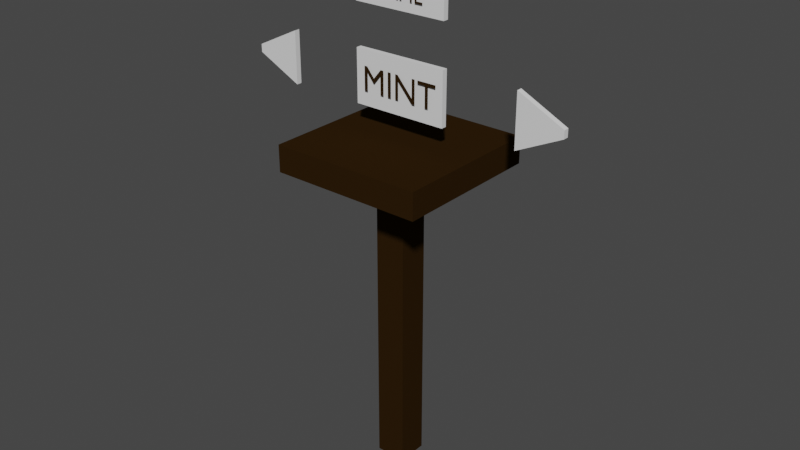 # Source: CompicactusObjects.blend  (saved by Blender 2.93.20; exported with 4.5.12 LTS)
import bpy
from mathutils import Matrix  # noqa: F401  (used for matrix-valued properties, if any)

bpy.ops.wm.read_factory_settings(use_empty=True)
scene = bpy.context.scene
scene.name = 'Scene'

# ---- collections
col_stool = bpy.data.collections.new('Stool'); scene.collection.children.link(col_stool)
col_mint = bpy.data.collections.new('Mint'); scene.collection.children.link(col_mint)
col_right = bpy.data.collections.new('Right'); scene.collection.children.link(col_right)
col_left = bpy.data.collections.new('Left'); scene.collection.children.link(col_left)
col_setname = bpy.data.collections.new('SetName'); scene.collection.children.link(col_setname)

# ---- materials (node trees are filled in below, after node groups)
mat_material = bpy.data.materials.new('Material')
mat_material.alpha_threshold = 0.0
mat_material.use_transparent_shadow = False
mat_material.line_color = (0.0, 0.0, 0.0, 1.0)

# ---- material node trees
mat_material.use_nodes = True; mat_material.node_tree.nodes.clear()
_N = mat_material.node_tree.nodes; _L = mat_material.node_tree.links
n0 = _N.new('ShaderNodeOutputMaterial'); n0.name = 'Material Output'; n0.location = (300, 300)
n1 = _N.new('ShaderNodeBsdfPrincipled'); n1.name = 'Principled BSDF'; n1.location = (10, 300)
n1.distribution = 'GGX'
n1.subsurface_method = 'BURLEY'
n1.inputs[0].default_value = (0.02721, 0.01296, 0.002682, 1.0)
n1.inputs[2].default_value = 1.0
n1.inputs[3].default_value = 1.45
n1.inputs[13].default_value = 0.0
n1.inputs[27].default_value = (0.0, 0.0, 0.0, 1.0)
n1.inputs[28].default_value = 1.0
_L.new(n1.outputs[0], n0.inputs[0])
n0.is_active_output = True

# ---- world
world_world = bpy.data.worlds.new('World'); scene.world = world_world
world_world.use_nodes = True; world_world.node_tree.nodes.clear()
_N = world_world.node_tree.nodes; _L = world_world.node_tree.links
n0 = _N.new('ShaderNodeOutputWorld'); n0.name = 'World Output'; n0.location = (300, 300)
n1 = _N.new('ShaderNodeBackground'); n1.name = 'Background'; n1.location = (10, 300)
n1.inputs[0].default_value = (0.05088, 0.05088, 0.05088, 1.0)
_L.new(n1.outputs[0], n0.inputs[0])
n0.is_active_output = True
world_world.color = (0.05088, 0.05088, 0.05088)
world_world.use_sun_shadow = False
world_world.sun_shadow_jitter_overblur = 0.0

# ---- meshes
me_cube = bpy.data.meshes.new('Cube')
me_cube.from_pydata([(0.2237, 0.2237, 0.003264), (0.2237, 0.2237, -0.07483), (0.2237, -0.2237, 0.003264), (0.2237, -0.2237, -0.07483), (-0.2237, 0.2237, 0.003264), (-0.2237, 0.2237, -0.07483), (-0.2237, -0.2237, 0.003264), (-0.2237, -0.2237, -0.07483), (0.04505, 0.04505, -0.02792), (0.04505, 0.04505, -0.995), (0.04505, -0.04505, -0.02792), (0.04505, -0.04505, -0.995), (-0.04505, 0.04505, -0.02792), (-0.04505, 0.04505, -0.995), (-0.04505, -0.04505, -0.02792), (-0.04505, -0.04505, -0.995)], [], [(0, 4, 6, 2), (3, 2, 6, 7), (7, 6, 4, 5), (5, 1, 3, 7), (1, 0, 2, 3), (5, 4, 0, 1), (8, 12, 14, 10), (11, 10, 14, 15), (15, 14, 12, 13), (13, 9, 11, 15), (9, 8, 10, 11), (13, 12, 8, 9)])
_uv = me_cube.uv_layers.new(name='UVMap')
_uv.uv.foreach_set('vector', [0.625, 0.5, 0.875, 0.5, 0.875, 0.75, 0.625, 0.75, 0.375, 0.75, 0.625, 0.75, 0.625, 1.0, 0.375, 1.0, 0.375, 0.0, 0.625, 0.0, 0.625, 0.25, 0.375, 0.25, 0.125, 0.5, 0.375, 0.5, 0.375, 0.75, 0.125, 0.75, 0.375, 0.5, 0.625, 0.5, 0.625, 0.75, 0.375, 0.75, 0.375, 0.25, 0.625, 0.25, 0.625, 0.5, 0.375, 0.5, 0.625, 0.5, 0.875, 0.5, 0.875, 0.75, 0.625, 0.75, 0.375, 0.75, 0.625, 0.75, 0.625, 1.0, 0.375, 1.0, 0.375, 0.0, 0.625, 0.0, 0.625, 0.25, 0.375, 0.25, 0.125, 0.5, 0.375, 0.5, 0.375, 0.75, 0.125, 0.75, 0.375, 0.5, 0.625, 0.5, 0.625, 0.75, 0.375, 0.75, 0.375, 0.25, 0.625, 0.25, 0.625, 0.5, 0.375, 0.5])
me_cube.materials.append(mat_material)
me_cube.use_remesh_preserve_volume = False
me_cube.use_remesh_preserve_attributes = False
me_cube.use_mirror_vertex_groups = False
me_cube.update()
me_text = bpy.data.meshes.new('Text')
me_text.from_pydata([(2.399, 0.682, 0.0), (1.829, 0.682, 0.0), (1.829, 0.594, 0.0), (2.065, 0.594, 0.0), (2.065, 0.0, 0.0), (2.163, 0.0, 0.0), (2.163, 0.594, 0.0), (2.399, 0.594, 0.0), (1.737, 0.682, 0.0), (1.645, 0.682, 0.0), (1.645, 0.154, 0.0), (1.183, 0.682, 0.0), (1.105, 0.682, 0.0), (1.105, 0.0, 0.0), (1.197, 0.0, 0.0), (1.197, 0.525, 0.0), (1.653, 0.0, 0.0), (1.737, 0.0, 0.0), (0.955, 0.682, 0.0), (0.857, 0.682, 0.0), (0.857, 0.0, 0.0), (0.955, 0.0, 0.0), (0.709, 0.682, 0.0), (0.618, 0.682, 0.0), (0.391, 0.402, 0.0), (0.165, 0.682, 0.0), (0.073, 0.682, 0.0), (0.073, 0.0, 0.0), (0.171, 0.0, 0.0), (0.171, 0.531, 0.0), (0.173, 0.531, 0.0), (0.383, 0.267, 0.0), (0.399, 0.267, 0.0), (0.609, 0.531, 0.0), (0.611, 0.531, 0.0), (0.611, 0.0, 0.0), (0.709, 0.0, 0.0)], [], [(2, 0, 1), (2, 7, 0), (3, 7, 2), (4, 6, 3), (6, 7, 3), (4, 5, 6), (13, 11, 12), (13, 15, 11), (15, 10, 11), (10, 8, 9), (10, 17, 8), (13, 14, 15), (16, 10, 15), (16, 17, 10), (20, 18, 19), (20, 21, 18), (27, 25, 26), (27, 29, 25), (29, 30, 25), (30, 24, 25), (24, 22, 23), (24, 33, 22), (33, 34, 22), (34, 36, 22), (27, 28, 29), (31, 24, 30), (24, 32, 33), (35, 36, 34), (31, 32, 24)])
_uv = me_text.uv_layers.new(name='UVMap')
_uv.uv.foreach_set('vector', [0.2857, 0.0, 0.0, 0.0, 0.1429, 0.0, 0.2857, 0.0, 1.0, 0.0, 0.0, 0.0, 0.4286, 0.0, 1.0, 0.0, 0.2857, 0.0, 0.5714, 0.0, 0.8571, 0.0, 0.4286, 0.0, 0.8571, 0.0, 1.0, 0.0, 0.4286, 0.0, 0.5714, 0.0, 0.7143, 0.0, 0.8571, 0.0, 0.5556, 0.0, 0.3333, 0.0, 0.4444, 0.0, 0.5556, 0.0, 0.7778, 0.0, 0.3333, 0.0, 0.7778, 0.0, 0.2222, 0.0, 0.3333, 0.0, 0.2222, 0.0, 0.0, 0.0, 0.1111, 0.0, 0.2222, 0.0, 1.0, 0.0, 0.0, 0.0, 0.5556, 0.0, 0.6667, 0.0, 0.7778, 0.0, 0.8889, 0.0, 0.2222, 0.0, 0.7778, 0.0, 0.8889, 0.0, 1.0, 0.0, 0.2222, 0.0, 0.6667, 0.0, 0.0, 0.0, 0.3333, 0.0, 0.6667, 0.0, 1.0, 0.0, 0.0, 0.0, 0.3571, 0.0, 0.2143, 0.0, 0.2857, 0.0, 0.3571, 0.0, 0.5, 0.0, 0.2143, 0.0, 0.5, 0.0, 0.5714, 0.0, 0.2143, 0.0, 0.5714, 0.0, 0.1429, 0.0, 0.2143, 0.0, 0.1429, 0.0, 0.0, 0.0, 0.07143, 0.0, 0.1429, 0.0, 0.7857, 0.0, 0.0, 0.0, 0.7857, 0.0, 0.8571, 0.0, 0.0, 0.0, 0.8571, 0.0, 1.0, 0.0, 0.0, 0.0, 0.3571, 0.0, 0.4286, 0.0, 0.5, 0.0, 0.6429, 0.0, 0.1429, 0.0, 0.5714, 0.0, 0.1429, 0.0, 0.7143, 0.0, 0.7857, 0.0, 0.9286, 0.0, 1.0, 0.0, 0.8571, 0.0, 0.6429, 0.0, 0.7143, 0.0, 0.1429, 0.0])
me_text.materials.append(mat_material)
me_text.use_remesh_fix_poles = True
me_text.use_remesh_preserve_attributes = False
me_text.update()
me_cube_001 = bpy.data.meshes.new('Cube.001')
me_cube_001.from_pydata([(-0.1405, -0.007989, -0.07673), (-0.1405, -0.007989, 0.07673), (-0.1405, 0.007989, -0.07673), (-0.1405, 0.007989, 0.07673), (0.1405, -0.007989, -0.07673), (0.1405, -0.007989, 0.07673), (0.1405, 0.007989, -0.07673), (0.1405, 0.007989, 0.07673)], [], [(0, 1, 3, 2), (2, 3, 7, 6), (6, 7, 5, 4), (4, 5, 1, 0), (2, 6, 4, 0), (7, 3, 1, 5)])
_uv = me_cube_001.uv_layers.new(name='UVMap')
_uv.uv.foreach_set('vector', [0.375, 0.0, 0.625, 0.0, 0.625, 0.25, 0.375, 0.25, 0.375, 0.25, 0.625, 0.25, 0.625, 0.5, 0.375, 0.5, 0.375, 0.5, 0.625, 0.5, 0.625, 0.75, 0.375, 0.75, 0.375, 0.75, 0.625, 0.75, 0.625, 1.0, 0.375, 1.0, 0.125, 0.5, 0.375, 0.5, 0.375, 0.75, 0.125, 0.75, 0.625, 0.5, 0.875, 0.5, 0.875, 0.75, 0.625, 0.75])
me_cube_001.use_remesh_fix_poles = True
me_cube_001.use_remesh_preserve_attributes = False
me_cube_001.update()
me_cube_002 = bpy.data.meshes.new('Cube.002')
me_cube_002.from_pydata([(-0.06692, -0.007989, -0.07673), (-0.06692, -0.007989, 0.07673), (-0.06692, 0.007989, -0.07673), (-0.06692, 0.007989, 0.07673), (0.06692, -0.007989, -0.01141), (0.06692, -0.007989, 0.01141), (0.06692, 0.007989, -0.01141), (0.06692, 0.007989, 0.01141)], [], [(0, 1, 3, 2), (2, 3, 7, 6), (6, 7, 5, 4), (4, 5, 1, 0), (2, 6, 4, 0), (7, 3, 1, 5)])
_uv = me_cube_002.uv_layers.new(name='UVMap')
_uv.uv.foreach_set('vector', [0.375, 0.0, 0.625, 0.0, 0.625, 0.25, 0.375, 0.25, 0.375, 0.25, 0.625, 0.25, 0.625, 0.5, 0.375, 0.5, 0.375, 0.5, 0.625, 0.5, 0.625, 0.75, 0.375, 0.75, 0.375, 0.75, 0.625, 0.75, 0.625, 1.0, 0.375, 1.0, 0.125, 0.5, 0.375, 0.5, 0.375, 0.75, 0.125, 0.75, 0.625, 0.5, 0.875, 0.5, 0.875, 0.75, 0.625, 0.75])
me_cube_002.use_remesh_fix_poles = True
me_cube_002.use_remesh_preserve_attributes = False
me_cube_002.update()
me_cube_003 = bpy.data.meshes.new('Cube.003')
me_cube_003.from_pydata([(0.06692, -0.007989, 0.07673), (0.06692, -0.007989, -0.07673), (0.06692, 0.007989, 0.07673), (0.06692, 0.007989, -0.07673), (-0.06692, -0.007989, 0.01141), (-0.06692, -0.007989, -0.01141), (-0.06692, 0.007989, 0.01141), (-0.06692, 0.007989, -0.01141)], [], [(0, 1, 3, 2), (2, 3, 7, 6), (6, 7, 5, 4), (4, 5, 1, 0), (2, 6, 4, 0), (7, 3, 1, 5)])
_uv = me_cube_003.uv_layers.new(name='UVMap')
_uv.uv.foreach_set('vector', [0.375, 0.0, 0.625, 0.0, 0.625, 0.25, 0.375, 0.25, 0.375, 0.25, 0.625, 0.25, 0.625, 0.5, 0.375, 0.5, 0.375, 0.5, 0.625, 0.5, 0.625, 0.75, 0.375, 0.75, 0.375, 0.75, 0.625, 0.75, 0.625, 1.0, 0.375, 1.0, 0.125, 0.5, 0.375, 0.5, 0.375, 0.75, 0.125, 0.75, 0.625, 0.5, 0.875, 0.5, 0.875, 0.75, 0.625, 0.75])
me_cube_003.use_remesh_fix_poles = True
me_cube_003.use_remesh_preserve_attributes = False
me_cube_003.update()
me_cube_004 = bpy.data.meshes.new('Cube.004')
me_cube_004.from_pydata([(-0.1405, -0.007989, -0.07673), (-0.1405, -0.007989, 0.07673), (-0.1405, 0.007989, -0.07673), (-0.1405, 0.007989, 0.07673), (0.1405, -0.007989, -0.07673), (0.1405, -0.007989, 0.07673), (0.1405, 0.007989, -0.07673), (0.1405, 0.007989, 0.07673)], [], [(0, 1, 3, 2), (2, 3, 7, 6), (6, 7, 5, 4), (4, 5, 1, 0), (2, 6, 4, 0), (7, 3, 1, 5)])
_uv = me_cube_004.uv_layers.new(name='UVMap')
_uv.uv.foreach_set('vector', [0.375, 0.0, 0.625, 0.0, 0.625, 0.25, 0.375, 0.25, 0.375, 0.25, 0.625, 0.25, 0.625, 0.5, 0.375, 0.5, 0.375, 0.5, 0.625, 0.5, 0.625, 0.75, 0.375, 0.75, 0.375, 0.75, 0.625, 0.75, 0.625, 1.0, 0.375, 1.0, 0.125, 0.5, 0.375, 0.5, 0.375, 0.75, 0.125, 0.75, 0.625, 0.5, 0.875, 0.5, 0.875, 0.75, 0.625, 0.75])
me_cube_004.use_remesh_fix_poles = True
me_cube_004.use_remesh_preserve_attributes = False
me_cube_004.update()

# ---- curves / text
txt_text_001 = bpy.data.curves.new('Text.001', 'FONT')
txt_text_001.dimensions = '2D'
txt_text_001.body = 'SET\nNAME'
txt_text_001.materials.append(mat_material)

# ---- objects
ob_stool = bpy.data.objects.new('Stool', me_cube)
ob_text = bpy.data.objects.new('Text', me_text)
ob_cube_001 = bpy.data.objects.new('Cube.001', me_cube_001)
ob_cube_002 = bpy.data.objects.new('Cube.002', me_cube_002)
ob_cube_003 = bpy.data.objects.new('Cube.003', me_cube_003)
ob_cube_004 = bpy.data.objects.new('Cube.004', me_cube_004)
ob_text_001 = bpy.data.objects.new('Text.001', txt_text_001)

# ---- transforms, parenting, visibility, modifiers, constraints
ob_stool.location = (0.0, 0.0, 0.9935)
ob_stool.lock_rotations_4d = False
ob_stool.empty_display_type = 'ARROWS'
ob_stool.lineart.crease_threshold = 0.0
ob_text.location = (-0.1161, -0.01463, 1.112)
ob_text.rotation_euler = (1.571, -0.0, 0.0)
ob_text.scale = (0.0999, 0.0999, 0.0999)
ob_cube_001.location = (0.0, 0.0, 1.145)
ob_cube_002.location = (0.4263, 0.0, 1.145)
ob_cube_003.location = (-0.4304, 0.0, 1.145)
ob_cube_004.location = (0.0, 0.0, 1.421)
ob_text_001.location = (-0.08483, -0.01351, 1.434)
ob_text_001.rotation_euler = (1.571, -0.0, 0.0)
ob_text_001.scale = (0.06066, 0.06066, 0.06066)

# ---- collection membership
col_stool.objects.link(ob_stool)
col_mint.objects.link(ob_text)
col_mint.objects.link(ob_cube_001)
col_right.objects.link(ob_cube_002)
col_left.objects.link(ob_cube_003)
col_setname.objects.link(ob_cube_004)
col_setname.objects.link(ob_text_001)

# ---- scene / render settings (as saved in the file)
scene.frame_start = 1; scene.frame_end = 250; scene.frame_set(1)
scene.render.engine = 'BLENDER_EEVEE_NEXT'
scene.cycles.use_denoising = False
scene.cycles.samples = 128
scene.cycles.sampling_pattern = 'TABULATED_SOBOL'
scene.cycles.use_adaptive_sampling = False
scene.cycles.use_light_tree = False
scene.view_settings.view_transform = 'Filmic'
bpy.context.view_layer.update()

# ---- added for rendering (the .blend has no active camera and no usable light): camera, sun
cam_auto = bpy.data.cameras.new('AutoCamera')
cam_auto.lens = 50.0
cam_auto.sensor_width = 36.0
cam_auto.clip_end = 1000.0
ob_auto_camera = bpy.data.objects.new('AutoCamera', cam_auto)
scene.collection.objects.link(ob_auto_camera)
ob_auto_camera.location = (1.71155, -2.05631, 2.11915)
ob_auto_camera.rotation_euler = (1.09748, -7.21219e-08, 0.694738)
scene.camera = ob_auto_camera
light_auto_sun = bpy.data.lights.new('AutoSun', 'SUN')
light_auto_sun.energy = 3.0
light_auto_sun.angle = 0.0523599
ob_auto_sun = bpy.data.objects.new('AutoSun', light_auto_sun)
scene.collection.objects.link(ob_auto_sun)
ob_auto_sun.rotation_euler = (0.872665, 0.174533, 0.523599)
bpy.context.view_layer.update()
